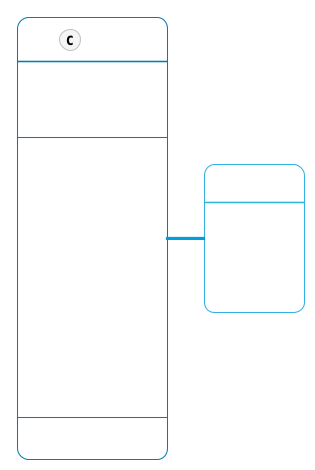

The diagram above was rendered by PlantUML. Its source (embedded in the PNG):
@startuml
!theme bluegray from https://raw.githubusercontent.com/plantuml/plantuml/master/themes
object Item {
    id : str
    name : str
    price : int
}

class Db {
    state.items : list
    state.history: list
---
    insert_item(item)
    update_item(id)
    delete_item(id)
    get_item(id)
    get_items()

    insert_sta

---
    render()
}

Db --right-- Item
@enduml